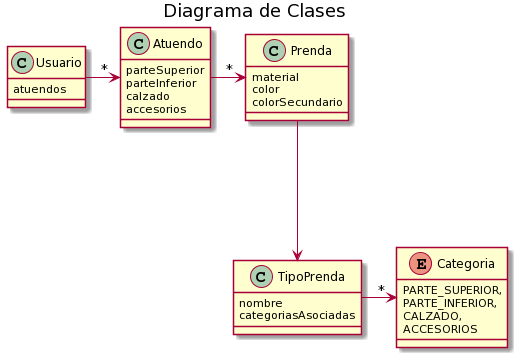

The diagram above was rendered by PlantUML. Its source (embedded in the PNG):
@startuml
title Diagrama de Clases




class Prenda { 
    material
    color
    colorSecundario
}

class TipoPrenda {
    nombre
    categoriasAsociadas
}

enum Categoria {
    PARTE_SUPERIOR,
    PARTE_INFERIOR,
    CALZADO,
    ACCESORIOS
}

class Atuendo {
    parteSuperior
    parteInferior
    calzado
    accesorios
}

class Usuario {
    atuendos
}

Prenda -down--> TipoPrenda

Atuendo -> " * " Prenda

TipoPrenda -> " * " Categoria

Usuario -> " * " Atuendo
@enduml